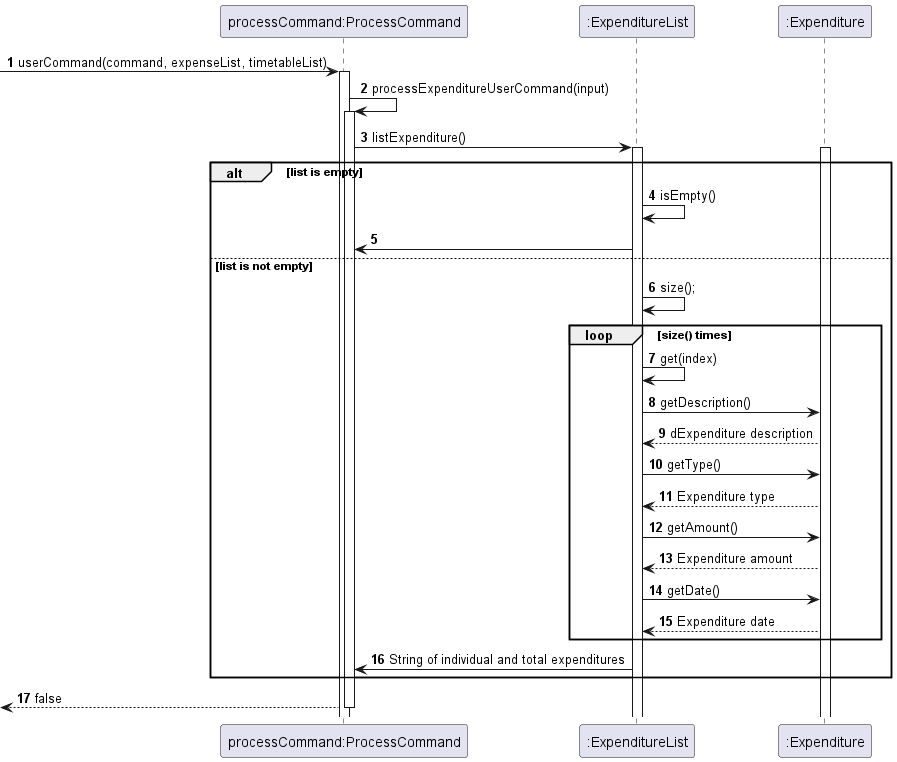

The diagram above was rendered by PlantUML. Its source (embedded in the PNG):
@startuml
'https://plantuml.com/sequence-diagram

autonumber

autonumber
participant "processCommand:ProcessCommand" as processCommand
participant ":ExpenditureList" as expenditureList
participant ":Expenditure" as expenditure

[-> processCommand: userCommand(command, expenseList, timetableList)
activate processCommand

processCommand -> processCommand: processExpenditureUserCommand(input)
activate processCommand

processCommand -> expenditureList: listExpenditure()
activate expenditureList
activate expenditure

alt list is empty
    expenditureList -> expenditureList: isEmpty()
    processCommand <- expenditureList
else list is not empty
    expenditureList -> expenditureList: size();
    loop size() times
    expenditureList -> expenditureList: get(index)
    expenditureList -> expenditure: getDescription()
    expenditureList <-- expenditure: dExpenditure description
    expenditureList -> expenditure: getType()
    expenditureList <-- expenditure: Expenditure type
    expenditureList -> expenditure: getAmount()
    expenditureList <-- expenditure: Expenditure amount
    expenditureList -> expenditure: getDate()
    expenditureList <-- expenditure: Expenditure date
    end
    processCommand <- expenditureList: String of individual and total expenditures
end



[<-- processCommand: false
deactivate processCommand

@enduml